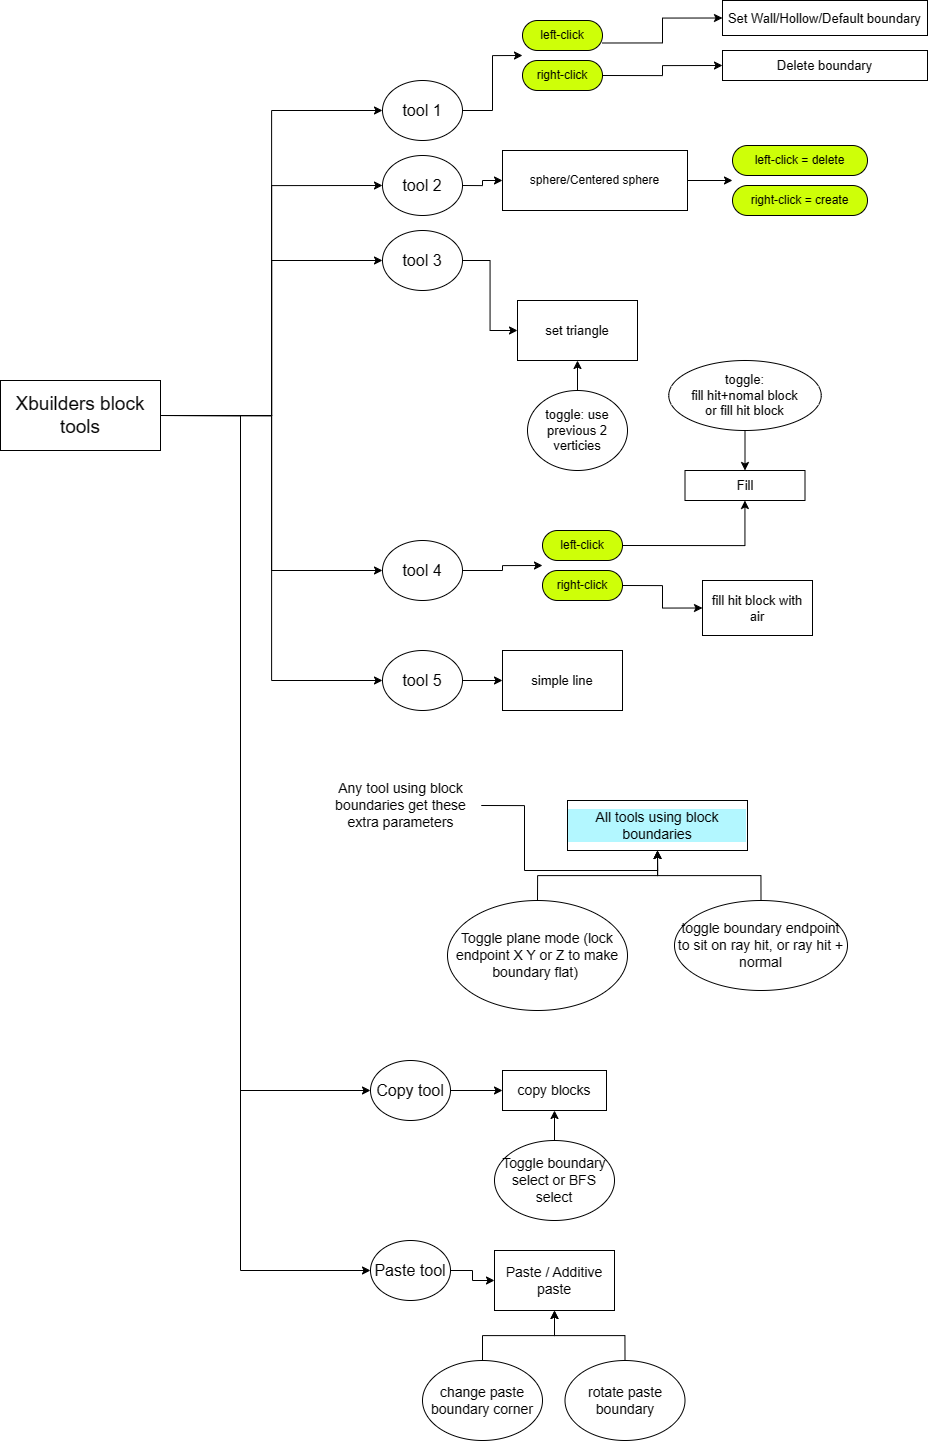

The diagram above was exported from draw.io. Its source (the exported page's mxGraphModel, read from the mxfile embedded in the PNG):
<mxGraphModel dx="3592" dy="1776" grid="1" gridSize="10" guides="1" tooltips="1" connect="1" arrows="1" fold="1" page="1" pageScale="1" pageWidth="850" pageHeight="1100" math="0" shadow="0">
  <root>
    <mxCell id="0" />
    <mxCell id="1" parent="0" />
    <mxCell id="x0HifIDwpVwnPQme464j-24" style="edgeStyle=orthogonalEdgeStyle;rounded=0;orthogonalLoop=1;jettySize=auto;html=1;exitX=1;exitY=0.5;exitDx=0;exitDy=0;entryX=0;entryY=0.5;entryDx=0;entryDy=0;labelBackgroundColor=none;" edge="1" parent="1" source="x0HifIDwpVwnPQme464j-6" target="x0HifIDwpVwnPQme464j-22">
      <mxGeometry relative="1" as="geometry" />
    </mxCell>
    <mxCell id="x0HifIDwpVwnPQme464j-6" value="tool 1" style="ellipse;whiteSpace=wrap;html=1;fontSize=16;labelBackgroundColor=none;" vertex="1" parent="1">
      <mxGeometry x="272" y="110" width="80" height="60" as="geometry" />
    </mxCell>
    <mxCell id="x0HifIDwpVwnPQme464j-7" value="Set Wall/Hollow/Default boundary" style="rounded=0;whiteSpace=wrap;html=1;fontSize=13;labelBackgroundColor=none;" vertex="1" parent="1">
      <mxGeometry x="612" y="30" width="205" height="35" as="geometry" />
    </mxCell>
    <mxCell id="x0HifIDwpVwnPQme464j-10" value="Delete boundary" style="rounded=0;whiteSpace=wrap;html=1;fontSize=13;labelBackgroundColor=none;" vertex="1" parent="1">
      <mxGeometry x="612" y="80" width="205" height="30" as="geometry" />
    </mxCell>
    <mxCell id="x0HifIDwpVwnPQme464j-16" value="" style="group;labelBackgroundColor=none;" vertex="1" connectable="0" parent="1">
      <mxGeometry x="412" y="50" width="110" height="80" as="geometry" />
    </mxCell>
    <mxCell id="x0HifIDwpVwnPQme464j-23" value="" style="group;labelBackgroundColor=none;" vertex="1" connectable="0" parent="x0HifIDwpVwnPQme464j-16">
      <mxGeometry y="-10" width="80" height="90" as="geometry" />
    </mxCell>
    <mxCell id="x0HifIDwpVwnPQme464j-12" value="left-click" style="rounded=1;whiteSpace=wrap;html=1;labelBackgroundColor=none;fillColor=#CEFF08;arcSize=50;" vertex="1" parent="x0HifIDwpVwnPQme464j-23">
      <mxGeometry y="10" width="80" height="30" as="geometry" />
    </mxCell>
    <mxCell id="x0HifIDwpVwnPQme464j-15" value="right-click" style="rounded=1;whiteSpace=wrap;html=1;labelBackgroundColor=none;fillColor=#CEFF08;arcSize=50;" vertex="1" parent="x0HifIDwpVwnPQme464j-23">
      <mxGeometry y="50" width="80" height="30" as="geometry" />
    </mxCell>
    <mxCell id="x0HifIDwpVwnPQme464j-22" value="" style="rounded=0;whiteSpace=wrap;html=1;labelBackgroundColor=none;fillColor=none;strokeColor=none;" vertex="1" parent="x0HifIDwpVwnPQme464j-23">
      <mxGeometry width="40" height="90" as="geometry" />
    </mxCell>
    <mxCell id="x0HifIDwpVwnPQme464j-31" style="edgeStyle=orthogonalEdgeStyle;rounded=0;orthogonalLoop=1;jettySize=auto;html=1;exitX=1;exitY=0.5;exitDx=0;exitDy=0;entryX=0;entryY=0.5;entryDx=0;entryDy=0;labelBackgroundColor=none;" edge="1" parent="1" source="x0HifIDwpVwnPQme464j-15" target="x0HifIDwpVwnPQme464j-10">
      <mxGeometry relative="1" as="geometry" />
    </mxCell>
    <mxCell id="x0HifIDwpVwnPQme464j-32" style="edgeStyle=orthogonalEdgeStyle;rounded=0;orthogonalLoop=1;jettySize=auto;html=1;exitX=1;exitY=0.75;exitDx=0;exitDy=0;entryX=0;entryY=0.5;entryDx=0;entryDy=0;labelBackgroundColor=none;" edge="1" parent="1" source="x0HifIDwpVwnPQme464j-12" target="x0HifIDwpVwnPQme464j-7">
      <mxGeometry relative="1" as="geometry" />
    </mxCell>
    <mxCell id="x0HifIDwpVwnPQme464j-44" style="edgeStyle=orthogonalEdgeStyle;rounded=0;orthogonalLoop=1;jettySize=auto;html=1;exitX=1;exitY=0.5;exitDx=0;exitDy=0;entryX=0;entryY=0.5;entryDx=0;entryDy=0;fontSize=13;labelBackgroundColor=none;" edge="1" parent="1" source="x0HifIDwpVwnPQme464j-33" target="x0HifIDwpVwnPQme464j-41">
      <mxGeometry relative="1" as="geometry" />
    </mxCell>
    <mxCell id="x0HifIDwpVwnPQme464j-33" value="tool 2" style="ellipse;whiteSpace=wrap;html=1;fontSize=16;labelBackgroundColor=none;" vertex="1" parent="1">
      <mxGeometry x="272" y="185" width="80" height="60" as="geometry" />
    </mxCell>
    <mxCell id="x0HifIDwpVwnPQme464j-34" value="" style="group;labelBackgroundColor=none;" vertex="1" connectable="0" parent="1">
      <mxGeometry x="407" y="170" width="350" height="90" as="geometry" />
    </mxCell>
    <mxCell id="x0HifIDwpVwnPQme464j-43" style="edgeStyle=orthogonalEdgeStyle;rounded=0;orthogonalLoop=1;jettySize=auto;html=1;exitX=1;exitY=0.5;exitDx=0;exitDy=0;entryX=0;entryY=0.5;entryDx=0;entryDy=0;fontSize=13;labelBackgroundColor=none;" edge="1" parent="x0HifIDwpVwnPQme464j-34" source="x0HifIDwpVwnPQme464j-41" target="x0HifIDwpVwnPQme464j-38">
      <mxGeometry relative="1" as="geometry" />
    </mxCell>
    <mxCell id="x0HifIDwpVwnPQme464j-41" value="sphere/Centered sphere" style="rounded=0;whiteSpace=wrap;html=1;labelBackgroundColor=none;fillColor=none;" vertex="1" parent="x0HifIDwpVwnPQme464j-34">
      <mxGeometry x="-15" y="10" width="185" height="60" as="geometry" />
    </mxCell>
    <mxCell id="x0HifIDwpVwnPQme464j-35" value="" style="group;labelBackgroundColor=none;" vertex="1" connectable="0" parent="x0HifIDwpVwnPQme464j-34">
      <mxGeometry x="215" y="-5" width="135" height="90" as="geometry" />
    </mxCell>
    <mxCell id="x0HifIDwpVwnPQme464j-36" value="left-click = delete" style="rounded=1;whiteSpace=wrap;html=1;labelBackgroundColor=none;fillColor=#CEFF08;arcSize=50;" vertex="1" parent="x0HifIDwpVwnPQme464j-35">
      <mxGeometry y="10" width="135" height="30" as="geometry" />
    </mxCell>
    <mxCell id="x0HifIDwpVwnPQme464j-37" value="right-click = create" style="rounded=1;whiteSpace=wrap;html=1;labelBackgroundColor=none;fillColor=#CEFF08;arcSize=50;" vertex="1" parent="x0HifIDwpVwnPQme464j-35">
      <mxGeometry y="50" width="135" height="30" as="geometry" />
    </mxCell>
    <mxCell id="x0HifIDwpVwnPQme464j-38" value="" style="rounded=0;whiteSpace=wrap;html=1;labelBackgroundColor=none;fillColor=none;strokeColor=none;" vertex="1" parent="x0HifIDwpVwnPQme464j-35">
      <mxGeometry width="67.5" height="90" as="geometry" />
    </mxCell>
    <mxCell id="x0HifIDwpVwnPQme464j-51" style="edgeStyle=orthogonalEdgeStyle;rounded=0;orthogonalLoop=1;jettySize=auto;html=1;exitX=1;exitY=0.5;exitDx=0;exitDy=0;entryX=0;entryY=0.5;entryDx=0;entryDy=0;fontSize=13;labelBackgroundColor=none;" edge="1" parent="1" source="x0HifIDwpVwnPQme464j-46" target="x0HifIDwpVwnPQme464j-47">
      <mxGeometry relative="1" as="geometry" />
    </mxCell>
    <mxCell id="x0HifIDwpVwnPQme464j-46" value="tool 3" style="ellipse;whiteSpace=wrap;html=1;fontSize=16;labelBackgroundColor=none;" vertex="1" parent="1">
      <mxGeometry x="272" y="260" width="80" height="60" as="geometry" />
    </mxCell>
    <mxCell id="x0HifIDwpVwnPQme464j-47" value="set triangle" style="rounded=0;whiteSpace=wrap;html=1;labelBackgroundColor=none;fontSize=13;fillColor=none;" vertex="1" parent="1">
      <mxGeometry x="407" y="330" width="120" height="60" as="geometry" />
    </mxCell>
    <mxCell id="x0HifIDwpVwnPQme464j-52" style="edgeStyle=orthogonalEdgeStyle;rounded=0;orthogonalLoop=1;jettySize=auto;html=1;exitX=0.5;exitY=0;exitDx=0;exitDy=0;entryX=0.5;entryY=1;entryDx=0;entryDy=0;fontSize=13;labelBackgroundColor=none;" edge="1" parent="1" source="x0HifIDwpVwnPQme464j-50" target="x0HifIDwpVwnPQme464j-47">
      <mxGeometry relative="1" as="geometry" />
    </mxCell>
    <mxCell id="x0HifIDwpVwnPQme464j-50" value="toggle: use previous 2 verticies" style="ellipse;whiteSpace=wrap;html=1;fontSize=13;labelBackgroundColor=none;" vertex="1" parent="1">
      <mxGeometry x="417" y="420" width="100" height="80" as="geometry" />
    </mxCell>
    <mxCell id="x0HifIDwpVwnPQme464j-68" style="edgeStyle=orthogonalEdgeStyle;rounded=0;orthogonalLoop=1;jettySize=auto;html=1;exitX=1;exitY=0.5;exitDx=0;exitDy=0;fontSize=13;entryX=0;entryY=0.5;entryDx=0;entryDy=0;labelBackgroundColor=none;" edge="1" parent="1" source="x0HifIDwpVwnPQme464j-53" target="x0HifIDwpVwnPQme464j-59">
      <mxGeometry relative="1" as="geometry">
        <mxPoint x="451.9999999999999" y="590" as="targetPoint" />
      </mxGeometry>
    </mxCell>
    <mxCell id="x0HifIDwpVwnPQme464j-53" value="tool 4" style="ellipse;whiteSpace=wrap;html=1;fontSize=16;labelBackgroundColor=none;" vertex="1" parent="1">
      <mxGeometry x="272" y="570" width="80" height="60" as="geometry" />
    </mxCell>
    <mxCell id="x0HifIDwpVwnPQme464j-54" value="Fill" style="rounded=0;whiteSpace=wrap;html=1;labelBackgroundColor=none;fontSize=13;fillColor=none;" vertex="1" parent="1">
      <mxGeometry x="574.5" y="500" width="120" height="30" as="geometry" />
    </mxCell>
    <mxCell id="x0HifIDwpVwnPQme464j-55" value="" style="group;labelBackgroundColor=none;" vertex="1" connectable="0" parent="1">
      <mxGeometry x="432" y="560" width="110" height="80" as="geometry" />
    </mxCell>
    <mxCell id="x0HifIDwpVwnPQme464j-56" value="" style="group;labelBackgroundColor=none;" vertex="1" connectable="0" parent="x0HifIDwpVwnPQme464j-55">
      <mxGeometry y="-10" width="80" height="90" as="geometry" />
    </mxCell>
    <mxCell id="x0HifIDwpVwnPQme464j-57" value="left-click" style="rounded=1;whiteSpace=wrap;html=1;labelBackgroundColor=none;fillColor=#CEFF08;arcSize=50;" vertex="1" parent="x0HifIDwpVwnPQme464j-56">
      <mxGeometry y="10" width="80" height="30" as="geometry" />
    </mxCell>
    <mxCell id="x0HifIDwpVwnPQme464j-58" value="right-click" style="rounded=1;whiteSpace=wrap;html=1;labelBackgroundColor=none;fillColor=#CEFF08;arcSize=50;" vertex="1" parent="x0HifIDwpVwnPQme464j-56">
      <mxGeometry y="50" width="80" height="30" as="geometry" />
    </mxCell>
    <mxCell id="x0HifIDwpVwnPQme464j-59" value="" style="rounded=0;whiteSpace=wrap;html=1;labelBackgroundColor=none;fillColor=none;strokeColor=none;" vertex="1" parent="x0HifIDwpVwnPQme464j-56">
      <mxGeometry width="40" height="90" as="geometry" />
    </mxCell>
    <mxCell id="x0HifIDwpVwnPQme464j-60" value="fill hit block with air" style="rounded=0;whiteSpace=wrap;html=1;labelBackgroundColor=none;fontSize=13;fillColor=none;" vertex="1" parent="1">
      <mxGeometry x="592" y="610" width="110" height="55" as="geometry" />
    </mxCell>
    <mxCell id="x0HifIDwpVwnPQme464j-63" style="edgeStyle=orthogonalEdgeStyle;rounded=0;orthogonalLoop=1;jettySize=auto;html=1;exitX=1;exitY=0.5;exitDx=0;exitDy=0;fontSize=13;labelBackgroundColor=none;" edge="1" parent="1" source="x0HifIDwpVwnPQme464j-57" target="x0HifIDwpVwnPQme464j-54">
      <mxGeometry relative="1" as="geometry">
        <mxPoint x="602" y="580" as="targetPoint" />
      </mxGeometry>
    </mxCell>
    <mxCell id="x0HifIDwpVwnPQme464j-64" style="edgeStyle=orthogonalEdgeStyle;rounded=0;orthogonalLoop=1;jettySize=auto;html=1;exitX=1;exitY=0.5;exitDx=0;exitDy=0;entryX=0;entryY=0.5;entryDx=0;entryDy=0;fontSize=13;labelBackgroundColor=none;" edge="1" parent="1" source="x0HifIDwpVwnPQme464j-58" target="x0HifIDwpVwnPQme464j-60">
      <mxGeometry relative="1" as="geometry" />
    </mxCell>
    <mxCell id="x0HifIDwpVwnPQme464j-66" style="edgeStyle=orthogonalEdgeStyle;rounded=0;orthogonalLoop=1;jettySize=auto;html=1;exitX=0.5;exitY=1;exitDx=0;exitDy=0;entryX=0.5;entryY=0;entryDx=0;entryDy=0;fontSize=13;labelBackgroundColor=none;" edge="1" parent="1" source="x0HifIDwpVwnPQme464j-65" target="x0HifIDwpVwnPQme464j-54">
      <mxGeometry relative="1" as="geometry" />
    </mxCell>
    <mxCell id="x0HifIDwpVwnPQme464j-65" value="toggle:&lt;br&gt;fill hit+nomal block&lt;br&gt;or fill hit block" style="ellipse;whiteSpace=wrap;html=1;rounded=1;labelBackgroundColor=none;fontSize=13;fillColor=none;" vertex="1" parent="1">
      <mxGeometry x="558.25" y="390" width="152.5" height="70" as="geometry" />
    </mxCell>
    <mxCell id="x0HifIDwpVwnPQme464j-72" style="edgeStyle=orthogonalEdgeStyle;rounded=0;orthogonalLoop=1;jettySize=auto;html=1;exitX=1;exitY=0.5;exitDx=0;exitDy=0;entryX=0;entryY=0.5;entryDx=0;entryDy=0;fontSize=13;labelBackgroundColor=none;" edge="1" parent="1" source="x0HifIDwpVwnPQme464j-70" target="x0HifIDwpVwnPQme464j-71">
      <mxGeometry relative="1" as="geometry" />
    </mxCell>
    <mxCell id="x0HifIDwpVwnPQme464j-70" value="tool 5" style="ellipse;whiteSpace=wrap;html=1;fontSize=16;labelBackgroundColor=none;" vertex="1" parent="1">
      <mxGeometry x="272" y="680" width="80" height="60" as="geometry" />
    </mxCell>
    <mxCell id="x0HifIDwpVwnPQme464j-71" value="simple line" style="rounded=0;whiteSpace=wrap;html=1;labelBackgroundColor=none;fontSize=13;fillColor=none;" vertex="1" parent="1">
      <mxGeometry x="392" y="680" width="120" height="60" as="geometry" />
    </mxCell>
    <mxCell id="x0HifIDwpVwnPQme464j-74" style="edgeStyle=orthogonalEdgeStyle;rounded=0;orthogonalLoop=1;jettySize=auto;html=1;exitX=1;exitY=0.5;exitDx=0;exitDy=0;entryX=0;entryY=0.5;entryDx=0;entryDy=0;fontSize=19;labelBackgroundColor=none;" edge="1" parent="1" source="x0HifIDwpVwnPQme464j-73" target="x0HifIDwpVwnPQme464j-6">
      <mxGeometry relative="1" as="geometry" />
    </mxCell>
    <mxCell id="x0HifIDwpVwnPQme464j-75" style="edgeStyle=orthogonalEdgeStyle;rounded=0;orthogonalLoop=1;jettySize=auto;html=1;exitX=1;exitY=0.5;exitDx=0;exitDy=0;entryX=0;entryY=0.5;entryDx=0;entryDy=0;fontSize=19;labelBackgroundColor=none;" edge="1" parent="1" source="x0HifIDwpVwnPQme464j-73" target="x0HifIDwpVwnPQme464j-33">
      <mxGeometry relative="1" as="geometry" />
    </mxCell>
    <mxCell id="x0HifIDwpVwnPQme464j-76" style="edgeStyle=orthogonalEdgeStyle;rounded=0;orthogonalLoop=1;jettySize=auto;html=1;exitX=1;exitY=0.5;exitDx=0;exitDy=0;entryX=0;entryY=0.5;entryDx=0;entryDy=0;fontSize=19;labelBackgroundColor=none;" edge="1" parent="1" source="x0HifIDwpVwnPQme464j-73" target="x0HifIDwpVwnPQme464j-46">
      <mxGeometry relative="1" as="geometry" />
    </mxCell>
    <mxCell id="x0HifIDwpVwnPQme464j-77" style="edgeStyle=orthogonalEdgeStyle;rounded=0;orthogonalLoop=1;jettySize=auto;html=1;exitX=1;exitY=0.5;exitDx=0;exitDy=0;entryX=0;entryY=0.5;entryDx=0;entryDy=0;fontSize=19;labelBackgroundColor=none;" edge="1" parent="1" source="x0HifIDwpVwnPQme464j-73" target="x0HifIDwpVwnPQme464j-53">
      <mxGeometry relative="1" as="geometry" />
    </mxCell>
    <mxCell id="x0HifIDwpVwnPQme464j-78" style="edgeStyle=orthogonalEdgeStyle;rounded=0;orthogonalLoop=1;jettySize=auto;html=1;exitX=1;exitY=0.5;exitDx=0;exitDy=0;entryX=0;entryY=0.5;entryDx=0;entryDy=0;fontSize=19;labelBackgroundColor=none;" edge="1" parent="1" source="x0HifIDwpVwnPQme464j-73" target="x0HifIDwpVwnPQme464j-70">
      <mxGeometry relative="1" as="geometry" />
    </mxCell>
    <mxCell id="x0HifIDwpVwnPQme464j-102" style="edgeStyle=orthogonalEdgeStyle;rounded=0;orthogonalLoop=1;jettySize=auto;html=1;exitX=1;exitY=0.5;exitDx=0;exitDy=0;entryX=0;entryY=0.5;entryDx=0;entryDy=0;labelBackgroundColor=none;fontSize=14;fontColor=default;" edge="1" parent="1" source="x0HifIDwpVwnPQme464j-73" target="x0HifIDwpVwnPQme464j-91">
      <mxGeometry relative="1" as="geometry">
        <Array as="points">
          <mxPoint x="130" y="445" />
          <mxPoint x="130" y="1120" />
        </Array>
      </mxGeometry>
    </mxCell>
    <mxCell id="x0HifIDwpVwnPQme464j-103" style="edgeStyle=orthogonalEdgeStyle;rounded=0;orthogonalLoop=1;jettySize=auto;html=1;exitX=1;exitY=0.5;exitDx=0;exitDy=0;entryX=0;entryY=0.5;entryDx=0;entryDy=0;labelBackgroundColor=none;fontSize=14;fontColor=default;" edge="1" parent="1" source="x0HifIDwpVwnPQme464j-73" target="x0HifIDwpVwnPQme464j-92">
      <mxGeometry relative="1" as="geometry">
        <Array as="points">
          <mxPoint x="130" y="445" />
          <mxPoint x="130" y="1300" />
        </Array>
      </mxGeometry>
    </mxCell>
    <mxCell id="x0HifIDwpVwnPQme464j-73" value="Xbuilders block tools" style="rounded=0;whiteSpace=wrap;html=1;labelBackgroundColor=none;fontSize=19;fillColor=none;" vertex="1" parent="1">
      <mxGeometry x="-110" y="410" width="160" height="70" as="geometry" />
    </mxCell>
    <mxCell id="x0HifIDwpVwnPQme464j-79" value="All tools using block boundaries" style="rounded=0;whiteSpace=wrap;html=1;labelBackgroundColor=#B3F7FF;fontSize=14;fillColor=none;" vertex="1" parent="1">
      <mxGeometry x="457" y="830" width="180" height="50" as="geometry" />
    </mxCell>
    <mxCell id="x0HifIDwpVwnPQme464j-86" style="edgeStyle=orthogonalEdgeStyle;rounded=0;orthogonalLoop=1;jettySize=auto;html=1;exitX=0.5;exitY=0;exitDx=0;exitDy=0;entryX=0.5;entryY=1;entryDx=0;entryDy=0;labelBackgroundColor=none;fontSize=14;fontColor=default;" edge="1" parent="1" source="x0HifIDwpVwnPQme464j-82" target="x0HifIDwpVwnPQme464j-79">
      <mxGeometry relative="1" as="geometry" />
    </mxCell>
    <mxCell id="x0HifIDwpVwnPQme464j-82" value="Toggle plane mode (lock endpoint X Y or Z to make boundary flat)&amp;nbsp;" style="ellipse;whiteSpace=wrap;html=1;rounded=1;labelBackgroundColor=none;fontSize=14;fillColor=none;fontColor=default;" vertex="1" parent="1">
      <mxGeometry x="337" y="930" width="180" height="110" as="geometry" />
    </mxCell>
    <mxCell id="x0HifIDwpVwnPQme464j-87" style="edgeStyle=orthogonalEdgeStyle;rounded=0;orthogonalLoop=1;jettySize=auto;html=1;exitX=0.5;exitY=0;exitDx=0;exitDy=0;entryX=0.5;entryY=1;entryDx=0;entryDy=0;labelBackgroundColor=none;fontSize=14;fontColor=default;" edge="1" parent="1" source="x0HifIDwpVwnPQme464j-85" target="x0HifIDwpVwnPQme464j-79">
      <mxGeometry relative="1" as="geometry" />
    </mxCell>
    <mxCell id="x0HifIDwpVwnPQme464j-85" value="toggle boundary endpoint to sit on ray hit, or ray hit + normal" style="ellipse;whiteSpace=wrap;html=1;rounded=1;labelBackgroundColor=none;fontSize=14;fillColor=none;fontColor=default;" vertex="1" parent="1">
      <mxGeometry x="564" y="930" width="173" height="90" as="geometry" />
    </mxCell>
    <mxCell id="x0HifIDwpVwnPQme464j-90" style="edgeStyle=orthogonalEdgeStyle;rounded=0;orthogonalLoop=1;jettySize=auto;html=1;exitX=1;exitY=0.5;exitDx=0;exitDy=0;entryX=0.5;entryY=1;entryDx=0;entryDy=0;labelBackgroundColor=none;fontSize=14;fontColor=default;" edge="1" parent="1" source="x0HifIDwpVwnPQme464j-88" target="x0HifIDwpVwnPQme464j-79">
      <mxGeometry relative="1" as="geometry" />
    </mxCell>
    <mxCell id="x0HifIDwpVwnPQme464j-88" value="Any tool using block boundaries get these extra parameters" style="text;html=1;strokeColor=none;fillColor=none;align=center;verticalAlign=middle;whiteSpace=wrap;rounded=0;labelBackgroundColor=none;fontSize=14;fontColor=default;" vertex="1" parent="1">
      <mxGeometry x="210" y="790" width="160.75" height="90" as="geometry" />
    </mxCell>
    <mxCell id="x0HifIDwpVwnPQme464j-97" style="edgeStyle=orthogonalEdgeStyle;rounded=0;orthogonalLoop=1;jettySize=auto;html=1;exitX=1;exitY=0.5;exitDx=0;exitDy=0;entryX=0;entryY=0.5;entryDx=0;entryDy=0;labelBackgroundColor=none;fontSize=14;fontColor=default;" edge="1" parent="1" source="x0HifIDwpVwnPQme464j-91" target="x0HifIDwpVwnPQme464j-93">
      <mxGeometry relative="1" as="geometry" />
    </mxCell>
    <mxCell id="x0HifIDwpVwnPQme464j-91" value="Copy tool" style="ellipse;whiteSpace=wrap;html=1;fontSize=16;labelBackgroundColor=none;" vertex="1" parent="1">
      <mxGeometry x="260" y="1090" width="80" height="60" as="geometry" />
    </mxCell>
    <mxCell id="x0HifIDwpVwnPQme464j-99" style="edgeStyle=orthogonalEdgeStyle;rounded=0;orthogonalLoop=1;jettySize=auto;html=1;exitX=1;exitY=0.5;exitDx=0;exitDy=0;entryX=0;entryY=0.5;entryDx=0;entryDy=0;labelBackgroundColor=none;fontSize=14;fontColor=default;" edge="1" parent="1" source="x0HifIDwpVwnPQme464j-92" target="x0HifIDwpVwnPQme464j-98">
      <mxGeometry relative="1" as="geometry" />
    </mxCell>
    <mxCell id="x0HifIDwpVwnPQme464j-92" value="Paste tool" style="ellipse;whiteSpace=wrap;html=1;fontSize=16;labelBackgroundColor=none;" vertex="1" parent="1">
      <mxGeometry x="260" y="1270" width="80" height="60" as="geometry" />
    </mxCell>
    <mxCell id="x0HifIDwpVwnPQme464j-93" value="copy blocks" style="rounded=0;whiteSpace=wrap;html=1;labelBackgroundColor=none;fontSize=14;fontColor=default;fillColor=none;" vertex="1" parent="1">
      <mxGeometry x="392" y="1100" width="104" height="40" as="geometry" />
    </mxCell>
    <mxCell id="x0HifIDwpVwnPQme464j-96" style="edgeStyle=orthogonalEdgeStyle;rounded=0;orthogonalLoop=1;jettySize=auto;html=1;exitX=0.5;exitY=0;exitDx=0;exitDy=0;entryX=0.5;entryY=1;entryDx=0;entryDy=0;labelBackgroundColor=none;fontSize=14;fontColor=default;" edge="1" parent="1" source="x0HifIDwpVwnPQme464j-95" target="x0HifIDwpVwnPQme464j-93">
      <mxGeometry relative="1" as="geometry" />
    </mxCell>
    <mxCell id="x0HifIDwpVwnPQme464j-95" value="Toggle boundary select or BFS select" style="ellipse;whiteSpace=wrap;html=1;rounded=1;labelBackgroundColor=none;fontSize=14;fontColor=default;fillColor=none;" vertex="1" parent="1">
      <mxGeometry x="384" y="1170" width="120" height="80" as="geometry" />
    </mxCell>
    <mxCell id="x0HifIDwpVwnPQme464j-98" value="Paste / Additive paste" style="rounded=0;whiteSpace=wrap;html=1;labelBackgroundColor=none;fontSize=14;fontColor=default;fillColor=none;" vertex="1" parent="1">
      <mxGeometry x="384" y="1280" width="120" height="60" as="geometry" />
    </mxCell>
    <mxCell id="x0HifIDwpVwnPQme464j-106" style="edgeStyle=orthogonalEdgeStyle;rounded=0;orthogonalLoop=1;jettySize=auto;html=1;exitX=0.5;exitY=0;exitDx=0;exitDy=0;entryX=0.5;entryY=1;entryDx=0;entryDy=0;labelBackgroundColor=none;fontSize=14;fontColor=default;" edge="1" parent="1" source="x0HifIDwpVwnPQme464j-104" target="x0HifIDwpVwnPQme464j-98">
      <mxGeometry relative="1" as="geometry" />
    </mxCell>
    <mxCell id="x0HifIDwpVwnPQme464j-104" value="change paste boundary corner" style="ellipse;whiteSpace=wrap;html=1;rounded=1;labelBackgroundColor=none;fontSize=14;fontColor=default;fillColor=none;" vertex="1" parent="1">
      <mxGeometry x="312" y="1390" width="120" height="80" as="geometry" />
    </mxCell>
    <mxCell id="x0HifIDwpVwnPQme464j-107" style="edgeStyle=orthogonalEdgeStyle;rounded=0;orthogonalLoop=1;jettySize=auto;html=1;exitX=0.5;exitY=0;exitDx=0;exitDy=0;entryX=0.5;entryY=1;entryDx=0;entryDy=0;labelBackgroundColor=none;fontSize=14;fontColor=default;" edge="1" parent="1" source="x0HifIDwpVwnPQme464j-105" target="x0HifIDwpVwnPQme464j-98">
      <mxGeometry relative="1" as="geometry" />
    </mxCell>
    <mxCell id="x0HifIDwpVwnPQme464j-105" value="rotate paste boundary" style="ellipse;whiteSpace=wrap;html=1;rounded=1;labelBackgroundColor=none;fontSize=14;fontColor=default;fillColor=none;" vertex="1" parent="1">
      <mxGeometry x="454.5" y="1390" width="120" height="80" as="geometry" />
    </mxCell>
  </root>
</mxGraphModel>